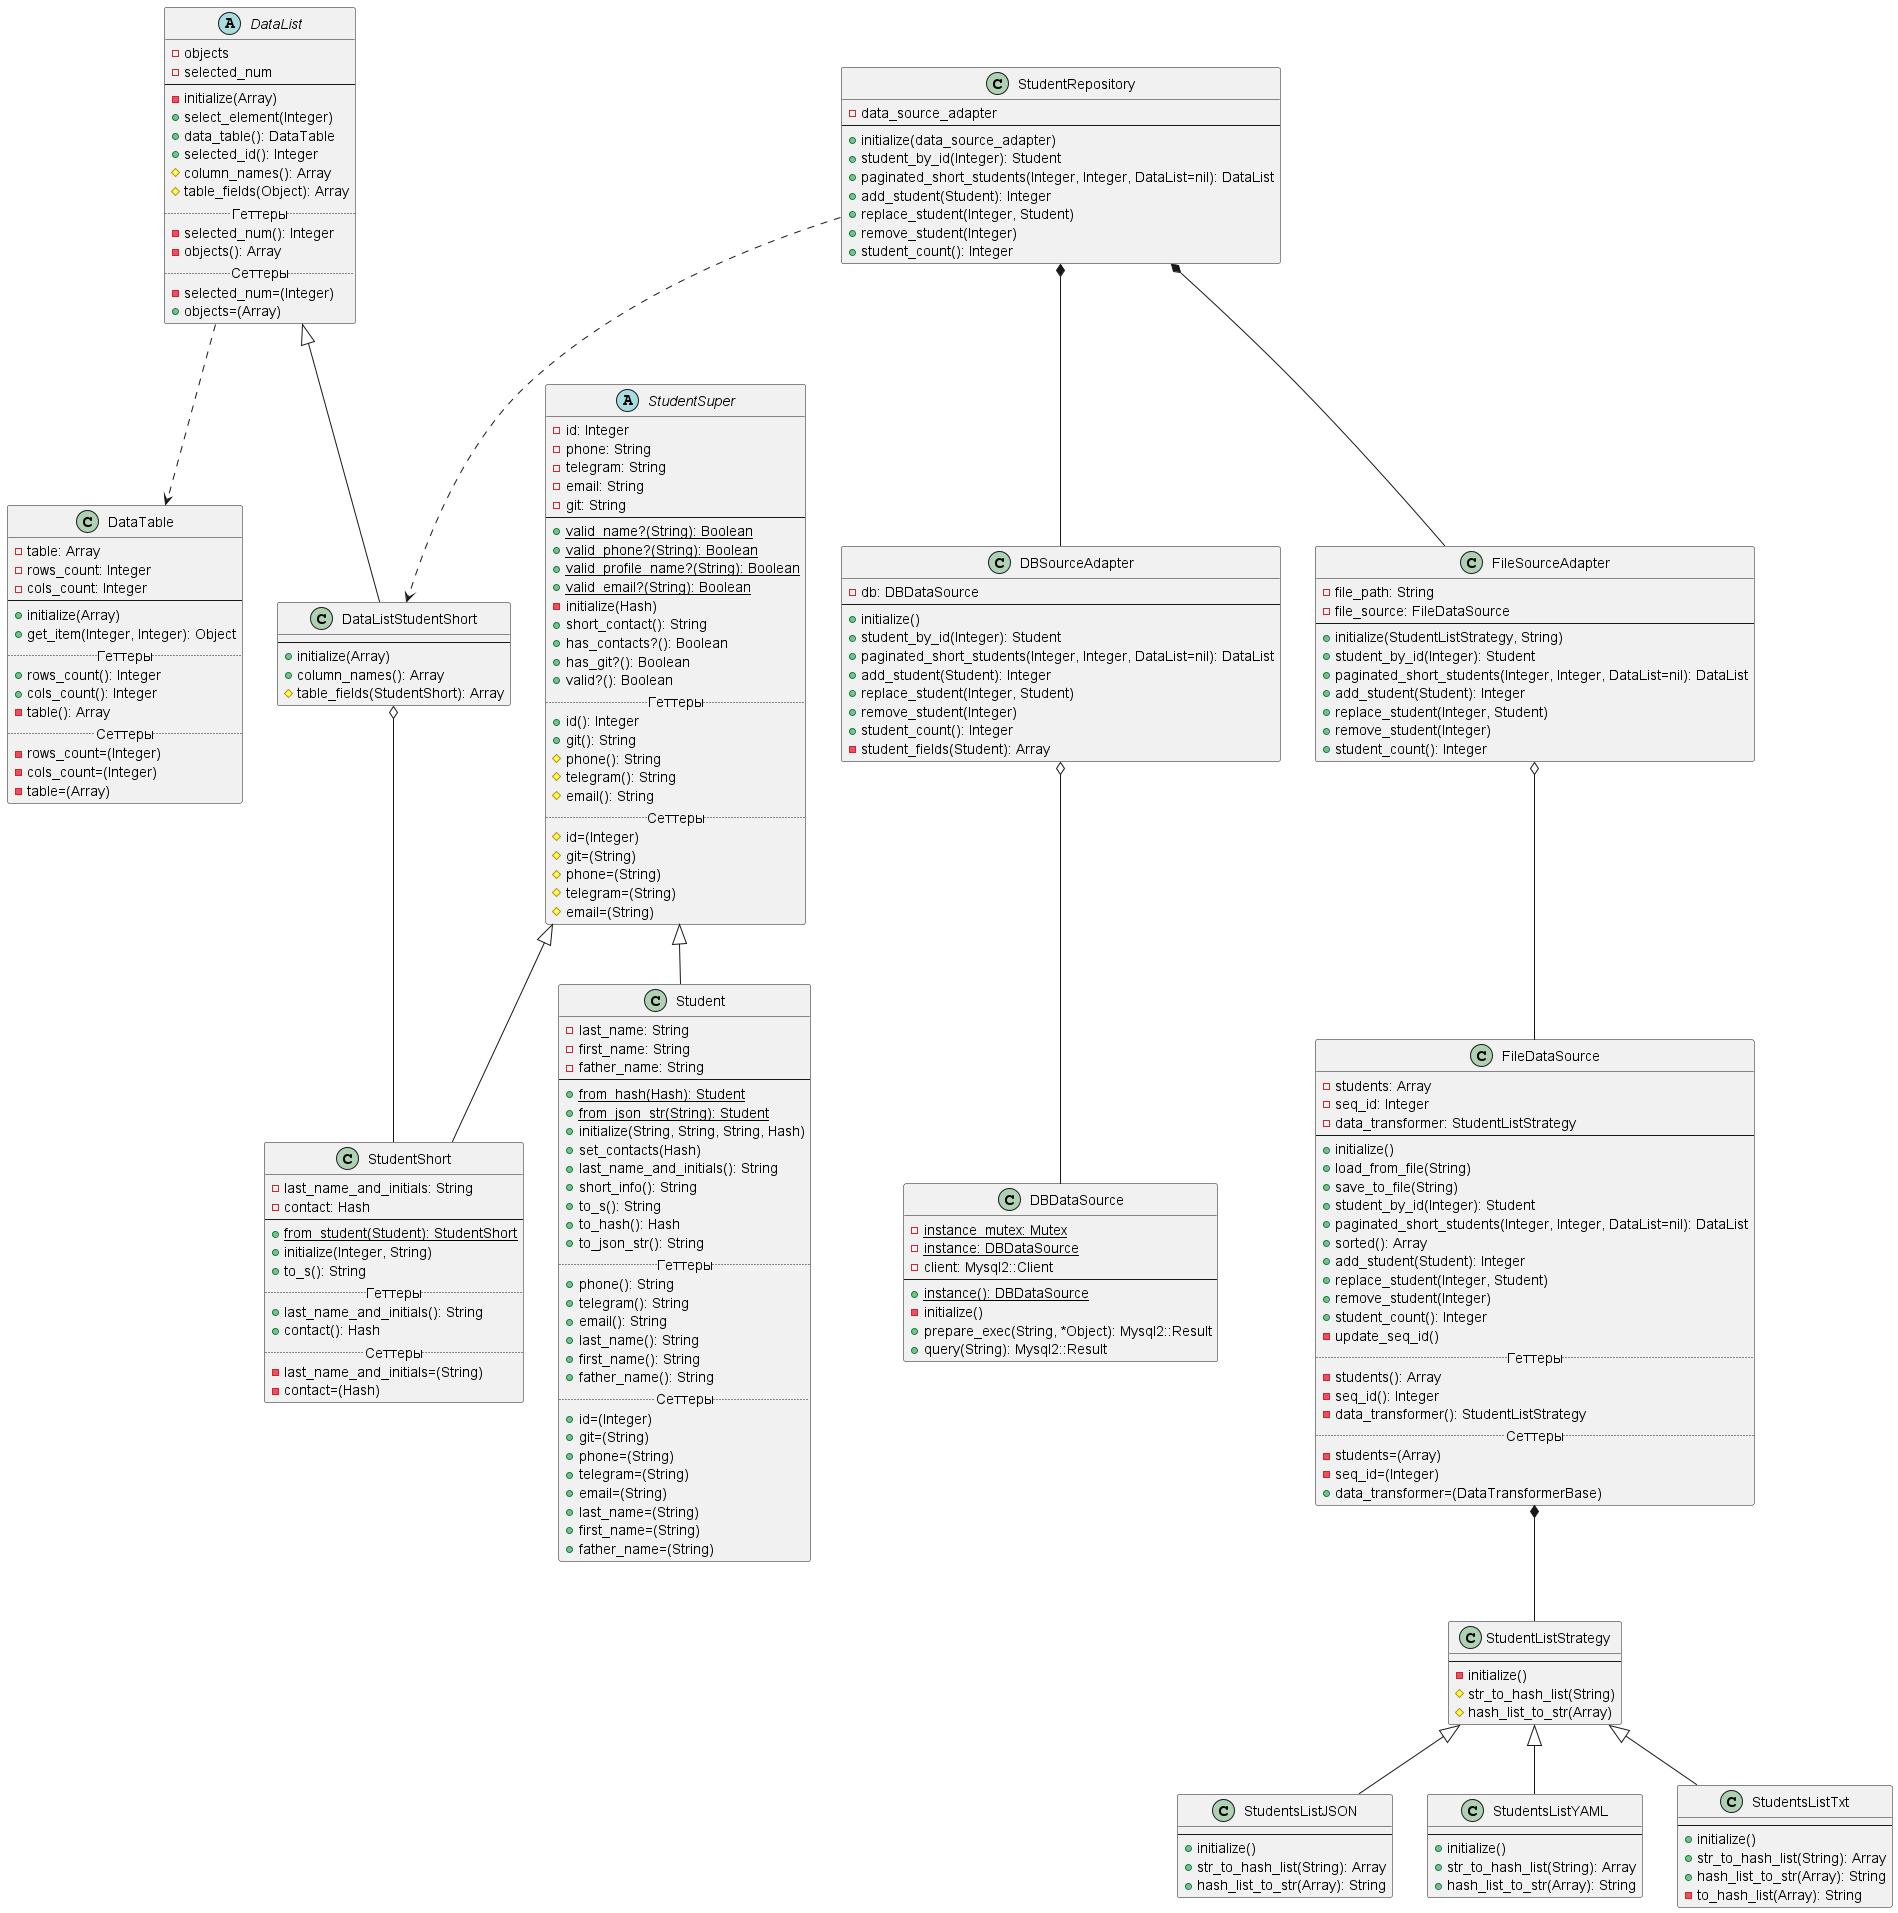

The diagram above was rendered by PlantUML. Its source (embedded in the PNG):
@startuml
'https://plantuml.com/class-diagram

DataList ..> DataTable
FileDataSource *-- StudentListStrategy
StudentRepository ..> DataListStudentShort
DataListStudentShort o-- StudentShort
DBSourceAdapter o-- DBDataSource
FileSourceAdapter o-- FileDataSource
StudentRepository *-- DBSourceAdapter
StudentRepository *-- FileSourceAdapter

abstract class StudentSuper {
    -id: Integer
    -phone: String
    -telegram: String
    -email: String
    -git: String
    --
    +{static}valid_name?(String): Boolean
    +{static}valid_phone?(String): Boolean
    +{static}valid_profile_name?(String): Boolean
    +{static}valid_email?(String): Boolean
    -initialize(Hash)
    +short_contact(): String
    +has_contacts?(): Boolean
    +has_git?(): Boolean
    +valid?(): Boolean
    .. Геттеры ..
    +id(): Integer
    +git(): String
    #phone(): String
    #telegram(): String
    #email(): String
    .. Сеттеры ..
    #id=(Integer)
    #git=(String)
    #phone=(String)
    #telegram=(String)
    #email=(String)
}

class Student extends StudentSuper {
    -last_name: String
    -first_name: String
    -father_name: String
    --
    +{static}from_hash(Hash): Student
    +{static}from_json_str(String): Student
    +initialize(String, String, String, Hash)
    +set_contacts(Hash)
    +last_name_and_initials(): String
    +short_info(): String
    +to_s(): String
    +to_hash(): Hash
    +to_json_str(): String
    .. Геттеры ..
    +phone(): String
    +telegram(): String
    +email(): String
    +last_name(): String
    +first_name(): String
    +father_name(): String
    .. Сеттеры ..
    +id=(Integer)
    +git=(String)
    +phone=(String)
    +telegram=(String)
    +email=(String)
    +last_name=(String)
    +first_name=(String)
    +father_name=(String)
}

class StudentShort extends StudentSuper {
    -last_name_and_initials: String
    -contact: Hash
    --
    +{static}from_student(Student): StudentShort
    +initialize(Integer, String)
    +to_s(): String
    .. Геттеры ..
    +last_name_and_initials(): String
    +contact(): Hash
    .. Сеттеры ..
    -last_name_and_initials=(String)
    -contact=(Hash)
}

class DataTable {
    -table: Array
    -rows_count: Integer
    -cols_count: Integer
    --
    +initialize(Array)
    +get_item(Integer, Integer): Object
    .. Геттеры ..
    +rows_count(): Integer
    +cols_count(): Integer
    -table(): Array
    .. Сеттеры ..
    -rows_count=(Integer)
    -cols_count=(Integer)
    -table=(Array)
}

abstract class DataList {
    -objects
    -selected_num
    --
    -initialize(Array)
    +select_element(Integer)
    +data_table(): DataTable
    +selected_id(): Integer
    #column_names(): Array
    #table_fields(Object): Array
    .. Геттеры ..
    -selected_num(): Integer
    -objects(): Array
    .. Сеттеры ..
    -selected_num=(Integer)
    +objects=(Array)
}

class DataListStudentShort extends DataList {
    --
    +initialize(Array)
    +column_names(): Array
    #table_fields(StudentShort): Array
}

class StudentListStrategy {
    --
    -initialize()
    #str_to_hash_list(String)
    #hash_list_to_str(Array)
}

class StudentsListJSON extends StudentListStrategy {
    --
    +initialize()
    +str_to_hash_list(String): Array
    +hash_list_to_str(Array): String
}

class StudentsListYAML extends StudentListStrategy {
    --
    +initialize()
    +str_to_hash_list(String): Array
    +hash_list_to_str(Array): String
}

class StudentsListTxt extends StudentListStrategy {
    --
    +initialize()
    +str_to_hash_list(String): Array
    +hash_list_to_str(Array): String
    -to_hash_list(Array): String
}

class DBDataSource {
    -{static}instance_mutex: Mutex
    -{static}instance: DBDataSource
    -client: Mysql2::Client
    --
    +{static}instance(): DBDataSource
    -initialize()
    +prepare_exec(String, *Object): Mysql2::Result
    +query(String): Mysql2::Result
}

class FileDataSource {
    -students: Array
    -seq_id: Integer
    -data_transformer: StudentListStrategy
    --
    +initialize()
    +load_from_file(String)
    +save_to_file(String)
    +student_by_id(Integer): Student
    +paginated_short_students(Integer, Integer, DataList=nil): DataList
    +sorted(): Array
    +add_student(Student): Integer
    +replace_student(Integer, Student)
    +remove_student(Integer)
    +student_count(): Integer
    -update_seq_id()
    .. Геттеры ..
    -students(): Array
    -seq_id(): Integer
    -data_transformer(): StudentListStrategy
    .. Сеттеры ..
    -students=(Array)
    -seq_id=(Integer)
    +data_transformer=(DataTransformerBase)
}

class DBSourceAdapter {
    -db: DBDataSource
    --
    +initialize()
    +student_by_id(Integer): Student
    +paginated_short_students(Integer, Integer, DataList=nil): DataList
    +add_student(Student): Integer
    +replace_student(Integer, Student)
    +remove_student(Integer)
    +student_count(): Integer
    -student_fields(Student): Array
}

class FileSourceAdapter {
    -file_path: String
    -file_source: FileDataSource
    --
    +initialize(StudentListStrategy, String)
    +student_by_id(Integer): Student
    +paginated_short_students(Integer, Integer, DataList=nil): DataList
    +add_student(Student): Integer
    +replace_student(Integer, Student)
    +remove_student(Integer)
    +student_count(): Integer
}

class StudentRepository {
    -data_source_adapter
    --
    +initialize(data_source_adapter)
    +student_by_id(Integer): Student
    +paginated_short_students(Integer, Integer, DataList=nil): DataList
    +add_student(Student): Integer
    +replace_student(Integer, Student)
    +remove_student(Integer)
    +student_count(): Integer
}

@enduml